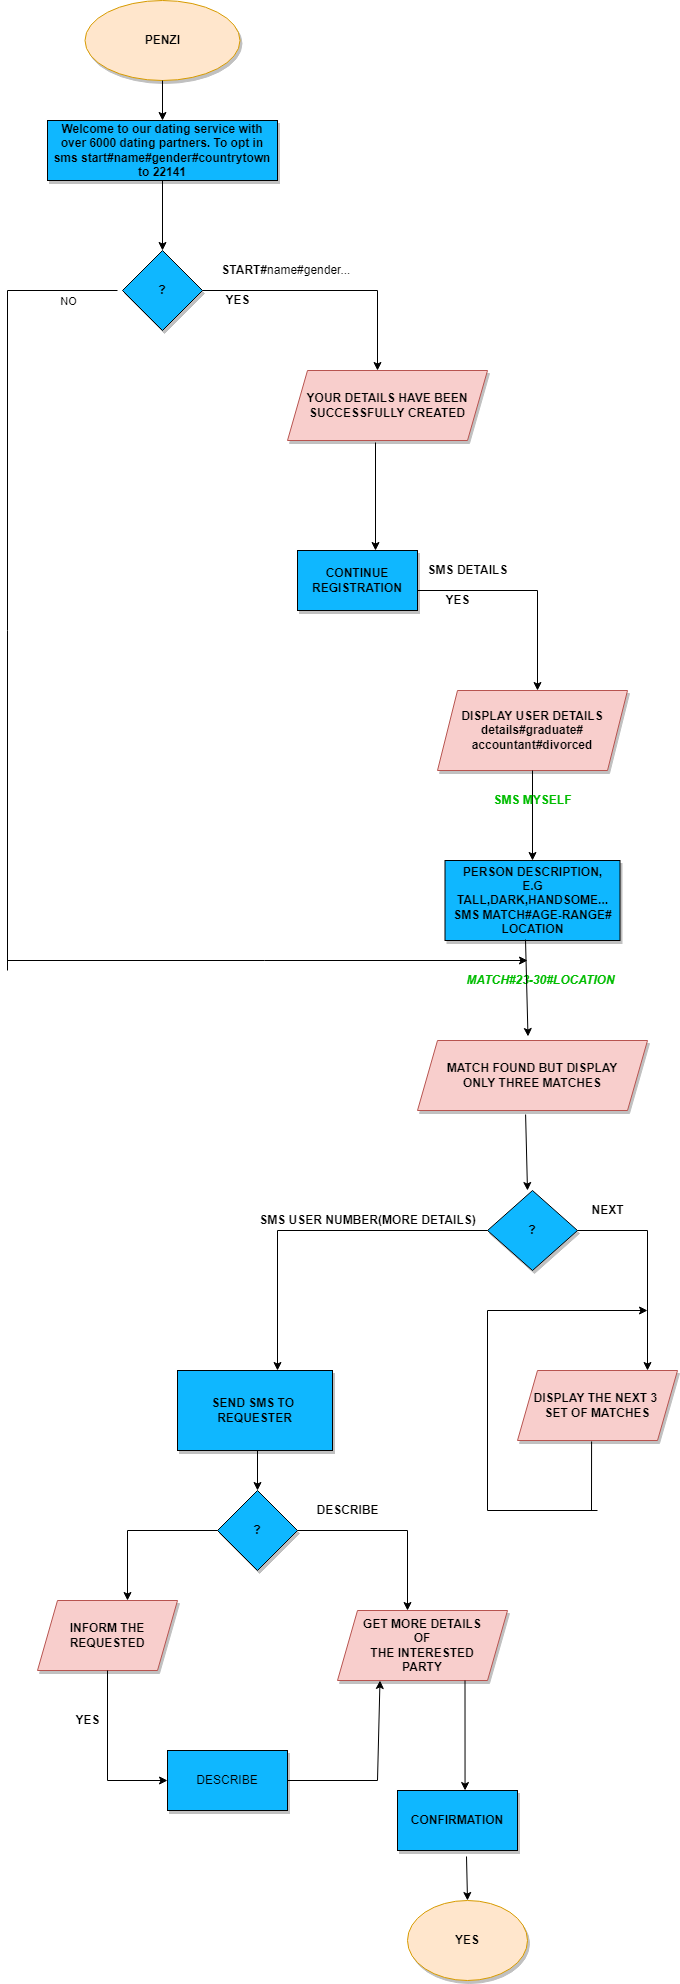

The diagram above was exported from draw.io. Its source (the exported page's mxGraphModel, read from the mxfile embedded in the PNG):
<mxGraphModel dx="821" dy="2720" grid="1" gridSize="10" guides="1" tooltips="1" connect="1" arrows="1" fold="1" page="1" pageScale="1" pageWidth="850" pageHeight="1100" math="0" shadow="0">
  <root>
    <mxCell id="0" />
    <mxCell id="1" parent="0" />
    <mxCell id="XwWgms6Tf1vh4AqoNkCD-1" value="&lt;b&gt;PENZI&lt;/b&gt;" style="ellipse;whiteSpace=wrap;html=1;strokeColor=#d79b00;fillColor=#ffe6cc;shadow=1;" vertex="1" parent="1">
      <mxGeometry x="317.5" y="-1350" width="155" height="80" as="geometry" />
    </mxCell>
    <mxCell id="XwWgms6Tf1vh4AqoNkCD-2" value="" style="endArrow=classic;html=1;rounded=0;exitX=0.5;exitY=1;exitDx=0;exitDy=0;" edge="1" parent="1" source="XwWgms6Tf1vh4AqoNkCD-1" target="XwWgms6Tf1vh4AqoNkCD-3">
      <mxGeometry width="50" height="50" relative="1" as="geometry">
        <mxPoint x="390" y="-1200" as="sourcePoint" />
        <mxPoint x="383" y="-1200" as="targetPoint" />
      </mxGeometry>
    </mxCell>
    <mxCell id="XwWgms6Tf1vh4AqoNkCD-3" value="&lt;b&gt;Welcome to our dating service with over 6000 dating partners. To opt in sms start#name#gender#countrytown to 22141&lt;/b&gt;" style="rounded=0;whiteSpace=wrap;html=1;shadow=1;fillColor=#0FB7FF;" vertex="1" parent="1">
      <mxGeometry x="280" y="-1230" width="230" height="60" as="geometry" />
    </mxCell>
    <mxCell id="XwWgms6Tf1vh4AqoNkCD-4" value="&lt;b&gt;?&lt;/b&gt;" style="rhombus;whiteSpace=wrap;html=1;shadow=1;fillColor=#0FB7FF;" vertex="1" parent="1">
      <mxGeometry x="355" y="-1100" width="80" height="80" as="geometry" />
    </mxCell>
    <mxCell id="XwWgms6Tf1vh4AqoNkCD-5" value="" style="endArrow=classic;html=1;rounded=0;exitX=0.5;exitY=1;exitDx=0;exitDy=0;entryX=0.5;entryY=0;entryDx=0;entryDy=0;" edge="1" parent="1" source="XwWgms6Tf1vh4AqoNkCD-3" target="XwWgms6Tf1vh4AqoNkCD-4">
      <mxGeometry width="50" height="50" relative="1" as="geometry">
        <mxPoint x="400" y="-1080" as="sourcePoint" />
        <mxPoint x="450" y="-1130" as="targetPoint" />
      </mxGeometry>
    </mxCell>
    <mxCell id="XwWgms6Tf1vh4AqoNkCD-6" value="" style="endArrow=none;html=1;rounded=0;exitX=1;exitY=0.5;exitDx=0;exitDy=0;" edge="1" parent="1" source="XwWgms6Tf1vh4AqoNkCD-4">
      <mxGeometry width="50" height="50" relative="1" as="geometry">
        <mxPoint x="400" y="-1080" as="sourcePoint" />
        <mxPoint x="610" y="-1060" as="targetPoint" />
      </mxGeometry>
    </mxCell>
    <mxCell id="XwWgms6Tf1vh4AqoNkCD-7" value="" style="endArrow=classic;html=1;rounded=0;" edge="1" parent="1">
      <mxGeometry width="50" height="50" relative="1" as="geometry">
        <mxPoint x="610" y="-1060" as="sourcePoint" />
        <mxPoint x="610" y="-980" as="targetPoint" />
      </mxGeometry>
    </mxCell>
    <mxCell id="XwWgms6Tf1vh4AqoNkCD-8" value="&lt;span style=&quot;white-space: pre;&quot;&gt;&#09;&lt;/span&gt;&lt;b&gt;START#&lt;/b&gt;name#gender..." style="text;html=1;align=center;verticalAlign=middle;resizable=0;points=[];autosize=1;strokeColor=none;fillColor=none;" vertex="1" parent="1">
      <mxGeometry x="420" y="-1090" width="170" height="20" as="geometry" />
    </mxCell>
    <mxCell id="XwWgms6Tf1vh4AqoNkCD-9" value="&lt;b&gt;YES&lt;/b&gt;" style="text;html=1;align=center;verticalAlign=middle;resizable=0;points=[];autosize=1;strokeColor=none;fillColor=none;" vertex="1" parent="1">
      <mxGeometry x="450" y="-1060" width="40" height="20" as="geometry" />
    </mxCell>
    <mxCell id="XwWgms6Tf1vh4AqoNkCD-10" value="&lt;b&gt;YOUR DETAILS HAVE BEEN SUCCESSFULLY CREATED&lt;/b&gt;" style="shape=parallelogram;perimeter=parallelogramPerimeter;whiteSpace=wrap;html=1;fixedSize=1;shadow=1;fillColor=#f8cecc;strokeColor=#b85450;" vertex="1" parent="1">
      <mxGeometry x="520" y="-980" width="200" height="70" as="geometry" />
    </mxCell>
    <mxCell id="XwWgms6Tf1vh4AqoNkCD-11" value="" style="endArrow=classic;html=1;rounded=0;exitX=0.44;exitY=1.029;exitDx=0;exitDy=0;exitPerimeter=0;" edge="1" parent="1" source="XwWgms6Tf1vh4AqoNkCD-10">
      <mxGeometry width="50" height="50" relative="1" as="geometry">
        <mxPoint x="560" y="-860" as="sourcePoint" />
        <mxPoint x="608" y="-800" as="targetPoint" />
      </mxGeometry>
    </mxCell>
    <mxCell id="XwWgms6Tf1vh4AqoNkCD-13" value="" style="endArrow=none;html=1;rounded=0;entryX=1;entryY=0.5;entryDx=0;entryDy=0;" edge="1" parent="1">
      <mxGeometry width="50" height="50" relative="1" as="geometry">
        <mxPoint x="770" y="-760" as="sourcePoint" />
        <mxPoint x="650" y="-760" as="targetPoint" />
      </mxGeometry>
    </mxCell>
    <mxCell id="XwWgms6Tf1vh4AqoNkCD-14" value="" style="endArrow=classic;html=1;rounded=0;" edge="1" parent="1">
      <mxGeometry width="50" height="50" relative="1" as="geometry">
        <mxPoint x="770" y="-760" as="sourcePoint" />
        <mxPoint x="770" y="-660" as="targetPoint" />
      </mxGeometry>
    </mxCell>
    <mxCell id="XwWgms6Tf1vh4AqoNkCD-15" value="&lt;b&gt;SMS DETAILS&lt;/b&gt;" style="text;html=1;align=center;verticalAlign=middle;resizable=0;points=[];autosize=1;strokeColor=none;fillColor=none;" vertex="1" parent="1">
      <mxGeometry x="650" y="-790" width="100" height="20" as="geometry" />
    </mxCell>
    <mxCell id="XwWgms6Tf1vh4AqoNkCD-16" value="&lt;b&gt;YES&lt;/b&gt;" style="text;html=1;align=center;verticalAlign=middle;resizable=0;points=[];autosize=1;strokeColor=none;fillColor=none;" vertex="1" parent="1">
      <mxGeometry x="670" y="-760" width="40" height="20" as="geometry" />
    </mxCell>
    <mxCell id="XwWgms6Tf1vh4AqoNkCD-18" value="&lt;b&gt;DISPLAY USER DETAILS&lt;br&gt;details#graduate#&lt;br&gt;accountant#divorced&lt;br&gt;&lt;/b&gt;" style="shape=parallelogram;perimeter=parallelogramPerimeter;whiteSpace=wrap;html=1;fixedSize=1;shadow=1;fillColor=#f8cecc;strokeColor=#b85450;" vertex="1" parent="1">
      <mxGeometry x="670" y="-660" width="190" height="80" as="geometry" />
    </mxCell>
    <mxCell id="XwWgms6Tf1vh4AqoNkCD-19" value="" style="endArrow=classic;html=1;rounded=0;exitX=0.5;exitY=1;exitDx=0;exitDy=0;" edge="1" parent="1" source="XwWgms6Tf1vh4AqoNkCD-18">
      <mxGeometry width="50" height="50" relative="1" as="geometry">
        <mxPoint x="460" y="-680" as="sourcePoint" />
        <mxPoint x="765" y="-490" as="targetPoint" />
      </mxGeometry>
    </mxCell>
    <mxCell id="XwWgms6Tf1vh4AqoNkCD-20" value="&lt;b&gt;&lt;font color=&quot;#00bd00&quot;&gt;SMS MYSELF&lt;/font&gt;&lt;/b&gt;" style="text;html=1;align=center;verticalAlign=middle;resizable=0;points=[];autosize=1;strokeColor=none;fillColor=none;" vertex="1" parent="1">
      <mxGeometry x="720" y="-560" width="90" height="20" as="geometry" />
    </mxCell>
    <mxCell id="XwWgms6Tf1vh4AqoNkCD-21" value="&lt;b&gt;PERSON DESCRIPTION,&lt;br&gt;E.G TALL,DARK,HANDSOME...&lt;br&gt;SMS MATCH#AGE-RANGE#&lt;br&gt;LOCATION&lt;br&gt;&lt;/b&gt;" style="rounded=0;whiteSpace=wrap;html=1;shadow=1;fillColor=#0FB7FF;" vertex="1" parent="1">
      <mxGeometry x="677.5" y="-490" width="175" height="80" as="geometry" />
    </mxCell>
    <mxCell id="XwWgms6Tf1vh4AqoNkCD-26" value="&lt;b&gt;&lt;i&gt;&lt;font color=&quot;#00bd00&quot;&gt;MATCH#23-30#LOCATION&lt;/font&gt;&lt;/i&gt;&lt;/b&gt;" style="text;html=1;align=center;verticalAlign=middle;resizable=0;points=[];autosize=1;strokeColor=none;fillColor=none;" vertex="1" parent="1">
      <mxGeometry x="692.5" y="-380" width="160" height="20" as="geometry" />
    </mxCell>
    <mxCell id="XwWgms6Tf1vh4AqoNkCD-28" value="" style="endArrow=classic;html=1;rounded=0;exitX=0.46;exitY=0.988;exitDx=0;exitDy=0;exitPerimeter=0;entryX=0.44;entryY=-0.05;entryDx=0;entryDy=0;entryPerimeter=0;" edge="1" parent="1" source="XwWgms6Tf1vh4AqoNkCD-21">
      <mxGeometry width="50" height="50" relative="1" as="geometry">
        <mxPoint x="760" y="-400" as="sourcePoint" />
        <mxPoint x="760.5" y="-314" as="targetPoint" />
      </mxGeometry>
    </mxCell>
    <mxCell id="XwWgms6Tf1vh4AqoNkCD-30" value="" style="endArrow=none;html=1;rounded=0;fontColor=#00BD00;" edge="1" parent="1">
      <mxGeometry width="50" height="50" relative="1" as="geometry">
        <mxPoint x="240" y="-1060" as="sourcePoint" />
        <mxPoint x="350" y="-1060" as="targetPoint" />
      </mxGeometry>
    </mxCell>
    <mxCell id="XwWgms6Tf1vh4AqoNkCD-35" value="NO" style="edgeLabel;html=1;align=center;verticalAlign=middle;resizable=0;points=[];fontColor=#000000;" vertex="1" connectable="0" parent="XwWgms6Tf1vh4AqoNkCD-30">
      <mxGeometry x="-0.2" y="-5" relative="1" as="geometry">
        <mxPoint x="16" y="5" as="offset" />
      </mxGeometry>
    </mxCell>
    <mxCell id="XwWgms6Tf1vh4AqoNkCD-31" value="" style="endArrow=none;html=1;rounded=0;fontColor=#00BD00;" edge="1" parent="1">
      <mxGeometry width="50" height="50" relative="1" as="geometry">
        <mxPoint x="240" y="-1060" as="sourcePoint" />
        <mxPoint x="240" y="-380" as="targetPoint" />
      </mxGeometry>
    </mxCell>
    <mxCell id="XwWgms6Tf1vh4AqoNkCD-33" value="" style="endArrow=classic;html=1;rounded=0;fontColor=#00BD00;" edge="1" parent="1">
      <mxGeometry width="50" height="50" relative="1" as="geometry">
        <mxPoint x="240" y="-390" as="sourcePoint" />
        <mxPoint x="760" y="-390" as="targetPoint" />
      </mxGeometry>
    </mxCell>
    <mxCell id="XwWgms6Tf1vh4AqoNkCD-36" value="&lt;b style=&quot;&quot;&gt;MATCH FOUND BUT DISPLAY&lt;br&gt;ONLY THREE MATCHES&lt;/b&gt;" style="shape=parallelogram;perimeter=parallelogramPerimeter;whiteSpace=wrap;html=1;fixedSize=1;shadow=1;fillColor=#f8cecc;strokeColor=#b85450;" vertex="1" parent="1">
      <mxGeometry x="650" y="-310" width="230" height="70" as="geometry" />
    </mxCell>
    <mxCell id="XwWgms6Tf1vh4AqoNkCD-37" value="" style="endArrow=classic;html=1;rounded=0;fontColor=#000000;exitX=0.47;exitY=1.057;exitDx=0;exitDy=0;exitPerimeter=0;" edge="1" parent="1" source="XwWgms6Tf1vh4AqoNkCD-36">
      <mxGeometry width="50" height="50" relative="1" as="geometry">
        <mxPoint x="570" y="-220" as="sourcePoint" />
        <mxPoint x="760" y="-160" as="targetPoint" />
      </mxGeometry>
    </mxCell>
    <mxCell id="XwWgms6Tf1vh4AqoNkCD-38" value="&lt;b&gt;?&lt;/b&gt;" style="rhombus;whiteSpace=wrap;html=1;shadow=1;fontColor=#000000;fillColor=#0FB7FF;" vertex="1" parent="1">
      <mxGeometry x="720" y="-160" width="90" height="80" as="geometry" />
    </mxCell>
    <mxCell id="XwWgms6Tf1vh4AqoNkCD-39" value="" style="endArrow=none;html=1;rounded=0;fontColor=#000000;entryX=0;entryY=0.5;entryDx=0;entryDy=0;" edge="1" parent="1" target="XwWgms6Tf1vh4AqoNkCD-38">
      <mxGeometry width="50" height="50" relative="1" as="geometry">
        <mxPoint x="510" y="-120" as="sourcePoint" />
        <mxPoint x="520" y="-160" as="targetPoint" />
      </mxGeometry>
    </mxCell>
    <mxCell id="XwWgms6Tf1vh4AqoNkCD-40" value="" style="endArrow=classic;html=1;rounded=0;fontColor=#000000;" edge="1" parent="1">
      <mxGeometry width="50" height="50" relative="1" as="geometry">
        <mxPoint x="510" y="-120" as="sourcePoint" />
        <mxPoint x="510" y="20" as="targetPoint" />
      </mxGeometry>
    </mxCell>
    <mxCell id="XwWgms6Tf1vh4AqoNkCD-41" value="" style="endArrow=none;html=1;rounded=0;fontColor=#000000;exitX=1;exitY=0.5;exitDx=0;exitDy=0;" edge="1" parent="1" source="XwWgms6Tf1vh4AqoNkCD-38">
      <mxGeometry width="50" height="50" relative="1" as="geometry">
        <mxPoint x="470" y="-110" as="sourcePoint" />
        <mxPoint x="880" y="-120" as="targetPoint" />
      </mxGeometry>
    </mxCell>
    <mxCell id="XwWgms6Tf1vh4AqoNkCD-42" value="" style="endArrow=classic;html=1;rounded=0;fontColor=#000000;" edge="1" parent="1">
      <mxGeometry width="50" height="50" relative="1" as="geometry">
        <mxPoint x="880" y="-120" as="sourcePoint" />
        <mxPoint x="880" y="20" as="targetPoint" />
      </mxGeometry>
    </mxCell>
    <mxCell id="XwWgms6Tf1vh4AqoNkCD-43" value="&lt;b&gt;NEXT&lt;/b&gt;" style="text;html=1;align=center;verticalAlign=middle;resizable=0;points=[];autosize=1;strokeColor=none;fillColor=none;fontColor=#000000;" vertex="1" parent="1">
      <mxGeometry x="815" y="-150" width="50" height="20" as="geometry" />
    </mxCell>
    <mxCell id="XwWgms6Tf1vh4AqoNkCD-44" value="&lt;b&gt;SMS USER NUMBER(MORE DETAILS)&lt;/b&gt;" style="text;html=1;align=center;verticalAlign=middle;resizable=0;points=[];autosize=1;strokeColor=none;fillColor=none;fontColor=#000000;" vertex="1" parent="1">
      <mxGeometry x="485" y="-140" width="230" height="20" as="geometry" />
    </mxCell>
    <mxCell id="XwWgms6Tf1vh4AqoNkCD-45" value="&lt;b&gt;DISPLAY THE NEXT 3 &lt;br&gt;SET OF MATCHES&lt;/b&gt;" style="shape=parallelogram;perimeter=parallelogramPerimeter;whiteSpace=wrap;html=1;fixedSize=1;shadow=1;fillColor=#f8cecc;strokeColor=#b85450;" vertex="1" parent="1">
      <mxGeometry x="750" y="20" width="160" height="70" as="geometry" />
    </mxCell>
    <mxCell id="XwWgms6Tf1vh4AqoNkCD-47" value="" style="endArrow=none;html=1;rounded=0;fontColor=#000000;entryX=0.463;entryY=1.014;entryDx=0;entryDy=0;entryPerimeter=0;" edge="1" parent="1" target="XwWgms6Tf1vh4AqoNkCD-45">
      <mxGeometry width="50" height="50" relative="1" as="geometry">
        <mxPoint x="824" y="160" as="sourcePoint" />
        <mxPoint x="520" y="50" as="targetPoint" />
      </mxGeometry>
    </mxCell>
    <mxCell id="XwWgms6Tf1vh4AqoNkCD-49" value="" style="endArrow=none;html=1;rounded=0;fontColor=#000000;" edge="1" parent="1">
      <mxGeometry width="50" height="50" relative="1" as="geometry">
        <mxPoint x="830" y="160" as="sourcePoint" />
        <mxPoint x="720" y="160" as="targetPoint" />
      </mxGeometry>
    </mxCell>
    <mxCell id="XwWgms6Tf1vh4AqoNkCD-51" value="" style="endArrow=none;html=1;rounded=0;fontColor=#000000;" edge="1" parent="1">
      <mxGeometry width="50" height="50" relative="1" as="geometry">
        <mxPoint x="720" y="160" as="sourcePoint" />
        <mxPoint x="720" y="-40" as="targetPoint" />
      </mxGeometry>
    </mxCell>
    <mxCell id="XwWgms6Tf1vh4AqoNkCD-52" value="" style="endArrow=classic;html=1;rounded=0;fontColor=#000000;" edge="1" parent="1">
      <mxGeometry width="50" height="50" relative="1" as="geometry">
        <mxPoint x="720" y="-40" as="sourcePoint" />
        <mxPoint x="880" y="-40" as="targetPoint" />
      </mxGeometry>
    </mxCell>
    <mxCell id="XwWgms6Tf1vh4AqoNkCD-54" value="&lt;b&gt;SEND SMS TO&amp;nbsp; REQUESTER&lt;/b&gt;" style="rounded=0;whiteSpace=wrap;html=1;shadow=1;fontColor=#000000;fillColor=#0FB7FF;" vertex="1" parent="1">
      <mxGeometry x="410" y="20" width="155" height="80" as="geometry" />
    </mxCell>
    <mxCell id="XwWgms6Tf1vh4AqoNkCD-55" value="&lt;b&gt;CONTINUE REGISTRATION&lt;/b&gt;" style="rounded=0;whiteSpace=wrap;html=1;shadow=1;fontColor=#000000;fillColor=#0FB7FF;" vertex="1" parent="1">
      <mxGeometry x="530" y="-800" width="120" height="60" as="geometry" />
    </mxCell>
    <mxCell id="XwWgms6Tf1vh4AqoNkCD-58" value="&lt;b&gt;?&lt;/b&gt;" style="rhombus;whiteSpace=wrap;html=1;shadow=1;fontColor=#000000;fillColor=#0FB7FF;" vertex="1" parent="1">
      <mxGeometry x="450" y="140" width="80" height="80" as="geometry" />
    </mxCell>
    <mxCell id="XwWgms6Tf1vh4AqoNkCD-59" value="" style="endArrow=none;html=1;rounded=0;fontColor=#000000;exitX=1;exitY=0.5;exitDx=0;exitDy=0;" edge="1" parent="1" source="XwWgms6Tf1vh4AqoNkCD-58">
      <mxGeometry width="50" height="50" relative="1" as="geometry">
        <mxPoint x="470" y="140" as="sourcePoint" />
        <mxPoint x="640" y="180" as="targetPoint" />
      </mxGeometry>
    </mxCell>
    <mxCell id="XwWgms6Tf1vh4AqoNkCD-60" value="" style="endArrow=none;html=1;rounded=0;fontColor=#000000;exitX=0;exitY=0.5;exitDx=0;exitDy=0;" edge="1" parent="1" source="XwWgms6Tf1vh4AqoNkCD-58">
      <mxGeometry width="50" height="50" relative="1" as="geometry">
        <mxPoint x="470" y="140" as="sourcePoint" />
        <mxPoint x="360" y="180" as="targetPoint" />
      </mxGeometry>
    </mxCell>
    <mxCell id="XwWgms6Tf1vh4AqoNkCD-61" value="" style="endArrow=classic;html=1;rounded=0;fontColor=#000000;entryX=0.5;entryY=0;entryDx=0;entryDy=0;" edge="1" parent="1">
      <mxGeometry width="50" height="50" relative="1" as="geometry">
        <mxPoint x="640" y="180" as="sourcePoint" />
        <mxPoint x="640" y="260" as="targetPoint" />
      </mxGeometry>
    </mxCell>
    <mxCell id="XwWgms6Tf1vh4AqoNkCD-62" value="" style="endArrow=classic;html=1;rounded=0;fontColor=#000000;entryX=0.5;entryY=0;entryDx=0;entryDy=0;" edge="1" parent="1" target="XwWgms6Tf1vh4AqoNkCD-58">
      <mxGeometry width="50" height="50" relative="1" as="geometry">
        <mxPoint x="490" y="100" as="sourcePoint" />
        <mxPoint x="520" y="90" as="targetPoint" />
      </mxGeometry>
    </mxCell>
    <mxCell id="XwWgms6Tf1vh4AqoNkCD-63" value="&lt;b&gt;DESCRIBE&lt;/b&gt;" style="text;html=1;align=center;verticalAlign=middle;resizable=0;points=[];autosize=1;strokeColor=none;fillColor=none;fontColor=#000000;" vertex="1" parent="1">
      <mxGeometry x="540" y="150" width="80" height="20" as="geometry" />
    </mxCell>
    <mxCell id="XwWgms6Tf1vh4AqoNkCD-66" value="&lt;b&gt;GET MORE DETAILS&lt;br&gt;OF&lt;br&gt;&amp;nbsp;THE INTERESTED &lt;br&gt;PARTY&lt;br&gt;&lt;/b&gt;" style="shape=parallelogram;perimeter=parallelogramPerimeter;whiteSpace=wrap;html=1;fixedSize=1;shadow=1;fillColor=#f8cecc;strokeColor=#b85450;" vertex="1" parent="1">
      <mxGeometry x="570" y="260" width="170" height="70" as="geometry" />
    </mxCell>
    <mxCell id="XwWgms6Tf1vh4AqoNkCD-68" value="" style="endArrow=classic;html=1;rounded=0;fontColor=#000000;" edge="1" parent="1">
      <mxGeometry width="50" height="50" relative="1" as="geometry">
        <mxPoint x="360" y="180" as="sourcePoint" />
        <mxPoint x="360" y="250" as="targetPoint" />
      </mxGeometry>
    </mxCell>
    <mxCell id="XwWgms6Tf1vh4AqoNkCD-69" value="&lt;b&gt;INFORM THE REQUESTED&lt;/b&gt;" style="shape=parallelogram;perimeter=parallelogramPerimeter;whiteSpace=wrap;html=1;fixedSize=1;shadow=1;fillColor=#f8cecc;strokeColor=#b85450;" vertex="1" parent="1">
      <mxGeometry x="270" y="250" width="140" height="70" as="geometry" />
    </mxCell>
    <mxCell id="XwWgms6Tf1vh4AqoNkCD-71" value="" style="endArrow=none;html=1;rounded=0;fontColor=#000000;entryX=0.5;entryY=1;entryDx=0;entryDy=0;" edge="1" parent="1" target="XwWgms6Tf1vh4AqoNkCD-69">
      <mxGeometry width="50" height="50" relative="1" as="geometry">
        <mxPoint x="340" y="430" as="sourcePoint" />
        <mxPoint x="520" y="340" as="targetPoint" />
      </mxGeometry>
    </mxCell>
    <mxCell id="XwWgms6Tf1vh4AqoNkCD-72" value="" style="endArrow=classic;html=1;rounded=0;fontColor=#000000;entryX=0;entryY=0.5;entryDx=0;entryDy=0;" edge="1" parent="1">
      <mxGeometry width="50" height="50" relative="1" as="geometry">
        <mxPoint x="340" y="430" as="sourcePoint" />
        <mxPoint x="400" y="430" as="targetPoint" />
      </mxGeometry>
    </mxCell>
    <mxCell id="XwWgms6Tf1vh4AqoNkCD-73" value="DESCRIBE" style="rounded=0;whiteSpace=wrap;html=1;shadow=1;fontColor=#000000;fillColor=#0FB7FF;" vertex="1" parent="1">
      <mxGeometry x="400" y="400" width="120" height="60" as="geometry" />
    </mxCell>
    <mxCell id="XwWgms6Tf1vh4AqoNkCD-74" value="&lt;b&gt;YES&lt;/b&gt;" style="text;html=1;align=center;verticalAlign=middle;resizable=0;points=[];autosize=1;strokeColor=none;fillColor=none;fontColor=#000000;" vertex="1" parent="1">
      <mxGeometry x="300" y="360" width="40" height="20" as="geometry" />
    </mxCell>
    <mxCell id="XwWgms6Tf1vh4AqoNkCD-75" value="" style="endArrow=none;html=1;rounded=0;fontColor=#000000;exitX=1;exitY=0.5;exitDx=0;exitDy=0;" edge="1" parent="1" source="XwWgms6Tf1vh4AqoNkCD-73">
      <mxGeometry width="50" height="50" relative="1" as="geometry">
        <mxPoint x="470" y="380" as="sourcePoint" />
        <mxPoint x="610" y="430" as="targetPoint" />
      </mxGeometry>
    </mxCell>
    <mxCell id="XwWgms6Tf1vh4AqoNkCD-76" value="" style="endArrow=classic;html=1;rounded=0;fontColor=#000000;entryX=0.25;entryY=1;entryDx=0;entryDy=0;" edge="1" parent="1" target="XwWgms6Tf1vh4AqoNkCD-66">
      <mxGeometry width="50" height="50" relative="1" as="geometry">
        <mxPoint x="610" y="430" as="sourcePoint" />
        <mxPoint x="520" y="330" as="targetPoint" />
      </mxGeometry>
    </mxCell>
    <mxCell id="XwWgms6Tf1vh4AqoNkCD-77" value="&lt;b&gt;YES&lt;/b&gt;" style="ellipse;whiteSpace=wrap;html=1;shadow=1;fillColor=#ffe6cc;strokeColor=#d79b00;" vertex="1" parent="1">
      <mxGeometry x="640" y="550" width="120" height="80" as="geometry" />
    </mxCell>
    <mxCell id="XwWgms6Tf1vh4AqoNkCD-78" value="&lt;b&gt;CONFIRMATION&lt;/b&gt;" style="rounded=0;whiteSpace=wrap;html=1;shadow=1;fontColor=#000000;fillColor=#0FB7FF;" vertex="1" parent="1">
      <mxGeometry x="630" y="440" width="120" height="60" as="geometry" />
    </mxCell>
    <mxCell id="XwWgms6Tf1vh4AqoNkCD-79" value="" style="endArrow=classic;html=1;rounded=0;fontColor=#000000;exitX=0.75;exitY=1;exitDx=0;exitDy=0;entryX=0.563;entryY=0;entryDx=0;entryDy=0;entryPerimeter=0;" edge="1" parent="1" source="XwWgms6Tf1vh4AqoNkCD-66" target="XwWgms6Tf1vh4AqoNkCD-78">
      <mxGeometry width="50" height="50" relative="1" as="geometry">
        <mxPoint x="470" y="390" as="sourcePoint" />
        <mxPoint x="520" y="340" as="targetPoint" />
      </mxGeometry>
    </mxCell>
    <mxCell id="XwWgms6Tf1vh4AqoNkCD-80" value="" style="endArrow=classic;html=1;rounded=0;fontColor=#000000;entryX=0.5;entryY=0;entryDx=0;entryDy=0;exitX=0.575;exitY=1.1;exitDx=0;exitDy=0;exitPerimeter=0;" edge="1" parent="1" source="XwWgms6Tf1vh4AqoNkCD-78" target="XwWgms6Tf1vh4AqoNkCD-77">
      <mxGeometry width="50" height="50" relative="1" as="geometry">
        <mxPoint x="470" y="490" as="sourcePoint" />
        <mxPoint x="520" y="440" as="targetPoint" />
      </mxGeometry>
    </mxCell>
  </root>
</mxGraphModel>